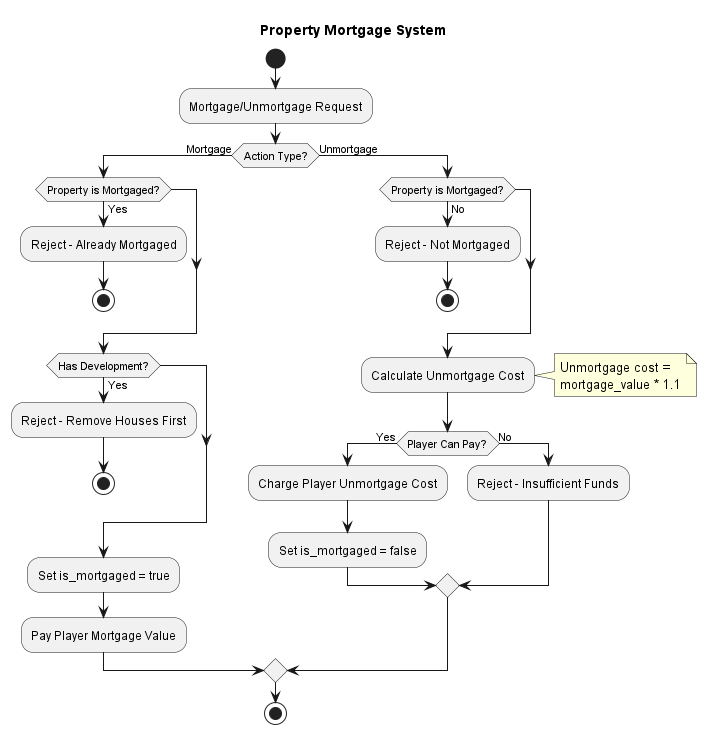

The diagram above was rendered by PlantUML. Its source (embedded in the PNG):
@startuml

title Property Mortgage System

start

:Mortgage/Unmortgage Request;

if (Action Type?) then (Mortgage)
  if (Property is Mortgaged?) then (Yes)
    :Reject - Already Mortgaged;
    stop
  endif

  if (Has Development?) then (Yes)
    :Reject - Remove Houses First;
    stop
  endif

  :Set is_mortgaged = true;
  :Pay Player Mortgage Value;
else (Unmortgage)
  if (Property is Mortgaged?) then (No)
    :Reject - Not Mortgaged;
    stop
  endif

  :Calculate Unmortgage Cost;
  note right
    Unmortgage cost =
    mortgage_value * 1.1
  end note

  if (Player Can Pay?) then (Yes)
    :Charge Player Unmortgage Cost;
    :Set is_mortgaged = false;
  else (No)
    :Reject - Insufficient Funds;
  endif
endif

stop

@enduml